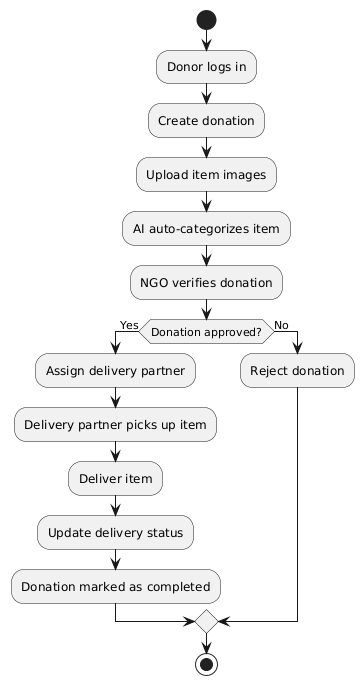

The diagram above was rendered by PlantUML. Its source (embedded in the PNG):
@startuml
start

:Donor logs in;
:Create donation;
:Upload item images;

:AI auto-categorizes item;

:NGO verifies donation;

if (Donation approved?) then (Yes)
  :Assign delivery partner;
  :Delivery partner picks up item;
  :Deliver item;
  :Update delivery status;
  :Donation marked as completed;
else (No)
  :Reject donation;
endif

stop
@enduml